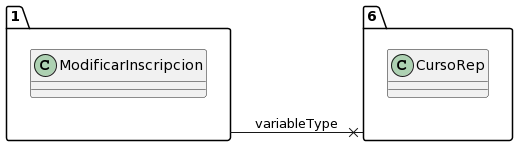

The diagram above was rendered by PlantUML. Its source (embedded in the PNG):
@startuml
allow_mixing
left to right direction
package "1"{
class ModificarInscripcion

}
package "6"{
class CursoRep

}
"1" --x "6":variableType
@enduml